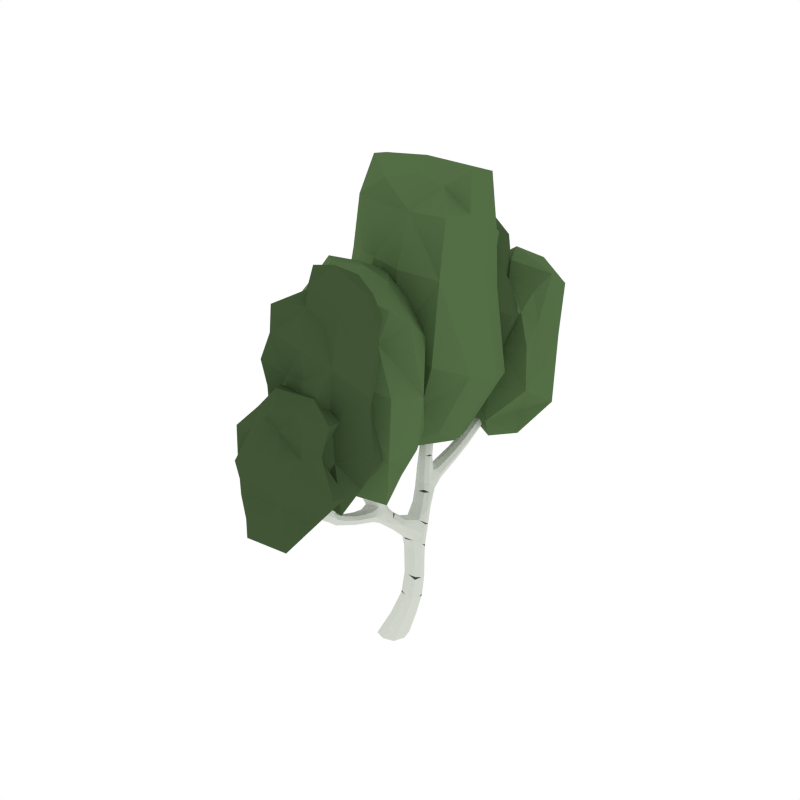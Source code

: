 # Source: BirchTree_4.blend  (saved by Blender 2.81.16; exported with 4.5.12 LTS)
import bpy
from mathutils import Matrix  # noqa: F401  (used for matrix-valued properties, if any)

bpy.ops.wm.read_factory_settings(use_empty=True)
scene = bpy.context.scene
scene.name = 'Scene'

# ---- collections
col_collection_1 = bpy.data.collections.new('Collection 1'); scene.collection.children.link(col_collection_1)

# ---- materials (node trees are filled in below, after node groups)
mat_white = bpy.data.materials.new('White')
mat_white.alpha_threshold = 0.0
mat_white.diffuse_color = (0.6554, 0.686, 0.6257, 1.0)
mat_white.roughness = 0.5
mat_black = bpy.data.materials.new('Black')
mat_black.alpha_threshold = 0.0
mat_black.diffuse_color = (0.05497, 0.05497, 0.05497, 1.0)
mat_black.roughness = 0.5
mat_green = bpy.data.materials.new('Green')
mat_green.alpha_threshold = 0.0
mat_green.diffuse_color = (0.08744, 0.1523, 0.05986, 1.0)
mat_green.roughness = 0.5
mat_darkgreen = bpy.data.materials.new('DarkGreen')
mat_darkgreen.alpha_threshold = 0.0
mat_darkgreen.diffuse_color = (0.05316, 0.09084, 0.03697, 1.0)
mat_darkgreen.roughness = 0.5

# ---- material node trees

# ---- world
world_world = bpy.data.worlds.new('World'); scene.world = world_world
world_world.color = (1.0, 1.0, 1.0)
world_world.use_sun_shadow = False
world_world.sun_shadow_jitter_overblur = 0.0
world_world.cycles.sampling_method = 'NONE'
world_world.cycles.sample_map_resolution = 256

# ---- meshes
me_plane = bpy.data.meshes.new('Plane')
me_plane.from_pydata([(-0.004739, -0.0496, 0.09393)], [], [])
_uv = me_plane.uv_layers.new(name='UVMap')
_uv.uv.foreach_set('vector', [])
me_plane.use_remesh_fix_poles = True
me_plane.use_remesh_preserve_attributes = False
me_plane.use_mirror_vertex_groups = False
me_plane.update()
me_cube_070 = bpy.data.meshes.new('Cube.070')
me_cube_070.from_pydata([(-0.02654, 0.02068, 0.1795), (0.0681, 0.1084, 0.1715), (0.1511, 0.02068, 0.1795), (0.05646, -0.06703, 0.1874), (0.002781, -0.03261, -0.006081), (0.09515, 0.1868, 0.6599), (0.05191, 0.2655, 0.7539), (-0.04155, 0.1868, 0.6599), (0.01506, 0.1221, 0.7028), (0.03854, 0.2515, 0.617), (-0.1015, 0.3636, 0.9155), (-0.08487, 0.2656, 0.7539), (-0.1499, -0.1417, 1.331), (-0.00465, 0.3231, 0.7073), (-0.1787, -0.2064, 1.316), (-0.2402, -0.1936, 1.331), (-0.007761, 0.04779, 0.881), (-0.1093, 0.04131, 0.881), (-0.1194, 0.1281, 0.9209), (-0.01724, 0.134, 0.9209), (-0.1104, 0.07269, 0.9938), (-0.03893, 0.02015, 0.9818), (-0.09743, -0.06901, 0.9642), (-0.1725, 0.004229, 0.9818), (-0.1737, 0.6313, 1.424), (-0.08844, 0.4789, 0.8623), (-0.02705, 0.4171, 0.8889), (-0.1628, 0.4254, 0.8889), (-0.278, 0.5868, 1.625), (-0.2682, 0.6799, 1.424), (-0.237, 0.6153, 1.437), (-0.2049, 0.6958, 1.412), (-0.02648, 0.7597, 1.983), (-0.2128, 0.7345, 1.517), (-0.1829, 0.6717, 1.539), (-0.2717, 0.7257, 1.539), (0.03611, 0.734, 2.653), (-0.0414, 0.7121, 1.995), (-0.08294, 0.8086, 1.995), (-0.09786, 0.761, 2.007), (-0.3239, 0.5327, 2.266), (-0.2296, 0.5898, 1.67), (-0.3042, 0.6341, 1.67), (-0.2558, 0.6371, 1.715), (-0.3027, 0.5134, 2.337), (-0.2872, 0.5426, 2.269), (-0.2789, 0.5061, 2.266), (-0.3155, 0.4961, 2.264), (-0.1895, 0.7253, 1.741), (-0.2002, 0.7799, 1.716), (-0.1355, 0.7023, 1.716), (-0.1462, 0.7569, 1.692), (0.03471, 0.766, 2.686), (0.02733, 0.7972, 2.653), (0.004866, 0.7633, 2.65), (0.05857, 0.768, 2.657), (-0.2026, 0.8865, 1.128), (-0.1689, 0.478, 1.04), (-0.2272, 0.5443, 1.034), (-0.09809, 0.5215, 1.034), (-0.1294, 1.208, 1.27), (-0.1538, 0.8584, 1.172), (-0.09192, 0.8542, 1.128), (-0.1406, 0.8823, 1.084), (-0.1044, 1.278, 1.622), (-0.1352, 1.153, 1.339), (-0.1836, 1.201, 1.304), (-0.08101, 1.161, 1.304), (-0.007117, 1.617, 1.799), (-0.1604, 1.428, 1.467), (-0.05857, 1.385, 1.467), (-0.1099, 1.434, 1.433), (-0.0336, 1.641, 1.853), (-0.02953, 1.652, 1.791), (-0.04683, 1.605, 1.808), (-0.06925, 1.641, 1.799), (-0.05324, 1.306, 2.059), (-0.05239, 1.293, 1.639), (-0.1343, 1.337, 1.639), (-0.08228, 1.352, 1.655), (-0.05659, 1.279, 2.11), (-0.03093, 1.255, 2.059), (-0.06643, 1.244, 2.058), (-0.08873, 1.294, 2.059), (-0.1198, 1.531, 1.567), (-0.07677, 1.492, 1.598), (-0.07301, 1.535, 1.536), (-0.02999, 1.495, 1.567), (-0.1088, -0.06432, 1.178), (-0.2206, -0.1015, 1.171), (-0.3122, 0.5192, 1.968), (-0.2688, 0.5272, 1.987), (-0.28, 0.5672, 2.006), (-0.3233, 0.5592, 1.987), (0.04096, 0.7632, 2.381), (-0.02637, 0.7616, 2.385), (-0.006042, 0.8021, 2.383), (0.02063, 0.7227, 2.383), (-0.101, 1.282, 1.891), (-0.07776, 1.227, 1.891), (-0.03975, 1.24, 1.891), (-0.06296, 1.296, 1.892), (-0.08361, 1.617, 1.693), (-0.05473, 1.581, 1.71), (-0.03997, 1.625, 1.676), (-0.01109, 1.589, 1.693), (-0.008851, -0.1419, -0.006081), (0.1121, -0.03261, -0.006081), (0.01441, 0.07668, -0.006081), (-0.1065, -0.03261, -0.006081), (0.08698, 0.1867, 0.4612), (0.07716, 0.0556, 0.5155), (0.01372, 0.1211, 0.4883), (0.1504, 0.1211, 0.4883), (-0.1768, -0.03977, 1.185), (-0.1526, -0.126, 1.158), (-0.1837, -0.1757, 1.069), (-0.1338, -0.1634, 1.11), (-0.1421, 0.6706, 1.004), (-0.09213, 0.6582, 1.057), (-0.1653, 0.6725, 1.11), (-0.2152, 0.6848, 1.057), (-0.1841, 0.6351, 1.216), (-0.2084, 0.5488, 1.232), (-0.2521, 0.6105, 1.224), (-0.1403, 0.5734, 1.224), (-0.06061, -0.1492, 1.069), (-0.1105, -0.1615, 1.016), (0.02043, -0.8975, 1.71), (-0.008445, -0.9366, 1.701), (-0.07919, -0.03261, -0.006081), (-0.008695, -0.04511, 0.1854), (0.02351, 0.07244, 0.3495), (-0.07046, 0.04936, -0.006081), (0.0115, 0.04936, -0.006081), (0.09966, 0.1438, 0.3327), (0.09347, 0.04936, -0.006081), (0.08475, -0.03261, -0.006081), (0.1704, 0.07244, 0.3495), (0.07602, -0.1146, -0.006081), (-0.005943, -0.1146, -0.006081), (0.0943, 0.001055, 0.3662), (-0.06015, 0.2157, 0.7076), (0.02093, 0.2785, 0.6615), (0.07656, 0.2157, 0.7076), (-0.006696, 0.1249, 0.7598), (0.08687, 0.2353, 0.6278), (0.1296, 0.07199, 0.5087), (-0.03327, 0.1383, 0.6921), (0.03449, 0.1703, 0.468), (-0.1182, 0.3357, 0.8104), (-0.04038, 0.3887, 0.7693), (0.01833, 0.3336, 0.8104), (-0.07247, 0.2841, 0.8765), (0.04366, 0.3087, 0.7189), (0.03435, 0.2101, 0.8043), (-0.1002, 0.2102, 0.8043), (-0.05888, 0.3087, 0.7189), (-0.0232, -0.886, 1.725), (-0.05208, -0.9251, 1.716), (-0.03266, -0.5425, 1.85), (-0.01892, -0.5073, 1.83), (-0.04142, -0.4972, 1.82), (-0.05516, -0.5332, 1.842), (-0.2918, -0.05115, 1.813), (-0.2484, -0.05959, 1.823), (-0.2373, -0.01913, 1.813), (-0.2806, -0.01078, 1.802), (0.001529, -0.8337, 1.567), (-0.04149, -0.8788, 1.545), (-0.04525, -0.8239, 1.596), (-0.08827, -0.869, 1.575), (-0.04791, -0.5132, 1.922), (-0.03471, -0.4791, 1.895), (-0.0137, -0.4877, 1.904), (-0.02889, -0.4958, 1.942), (-0.05075, -0.6749, 1.621), (-0.1028, -0.6638, 1.601), (-0.204, 0.5048, 0.9698), (-0.129, 0.5781, 0.9521), (-0.07045, 0.4889, 0.9698), (-0.1419, 0.4364, 0.9817), (-0.04876, 0.3751, 0.9088), (-0.1509, 0.3809, 0.9088), (-0.1408, 0.4677, 0.8689), (-0.03928, 0.4613, 0.8689), (-0.2717, 0.7027, 1.486), (-0.2103, 0.7154, 1.47), (-0.1815, 0.6508, 1.486), (-0.252, 0.619, 1.517), (-0.173, 0.6671, 1.415), (-0.1187, 0.4835, 1.038), (-0.268, 0.6432, 1.434), (-0.2209, 0.6072, 1.036), (-0.2529, 0.7508, 1.608), (-0.1967, 0.7495, 1.581), (-0.1702, 0.6901, 1.608), (-0.2299, 0.685, 1.673), (-0.2021, 0.6336, 1.583), (-0.2868, 0.6845, 1.583), (-0.25, 0.7461, 1.522), (-0.1829, 0.705, 1.522), (-0.03991, 0.8058, 2.167), (0.01637, 0.7602, 2.161), (-0.001675, 0.7151, 2.167), (-0.05795, 0.7607, 2.174), (-0.05114, 0.7955, 1.986), (-0.1273, 0.724, 1.698), (-0.1599, 0.7, 1.735), (-0.1044, 0.7976, 2.004), (-0.3024, 0.5448, 1.772), (-0.2712, 0.5938, 1.835), (-0.2553, 0.5507, 1.804), (-0.3183, 0.5879, 1.804), (-0.2476, 0.5767, 1.636), (-0.3029, 0.6094, 1.636), (-0.2303, 0.6139, 1.704), (-0.2868, 0.6478, 1.704), (-0.3127, 0.4975, 2.32), (-0.292, 0.5322, 2.319), (-0.2861, 0.5053, 2.319), (-0.3186, 0.5245, 2.319), (-0.3288, 0.5119, 2.265), (-0.3046, 0.5733, 2.002), (-0.2634, 0.5491, 2.002), (-0.2879, 0.5133, 1.973), (-0.176, 0.7819, 1.698), (-0.01967, 0.7242, 1.986), (-0.07352, 0.724, 2.004), (-0.2083, 0.7584, 1.735), (-0.1428, 0.7525, 1.868), (-0.1361, 0.8026, 1.85), (-0.08916, 0.7093, 1.85), (-0.08241, 0.7594, 1.832), (0.03121, 0.7891, 2.678), (0.05368, 0.7678, 2.681), (0.03671, 0.7427, 2.678), (0.01424, 0.7641, 2.675), (0.05514, 0.7437, 2.656), (-0.007987, 0.7317, 2.384), (0.00827, 0.7876, 2.651), (0.02251, 0.7924, 2.382), (-0.09367, 0.5828, 1.036), (-0.1635, 0.546, 1.23), (-0.2159, 0.5, 1.038), (-0.2292, 0.6386, 1.218), (-0.1724, 0.624, 1.123), (-0.1888, 0.5087, 1.115), (-0.2405, 0.5706, 1.109), (-0.1185, 0.5409, 1.109), (-0.1374, 1.025, 1.153), (-0.1941, 1.023, 1.192), (-0.08913, 0.9876, 1.192), (-0.1459, 0.986, 1.232), (-0.1927, 0.8747, 1.161), (-0.1924, 0.6793, 1.017), (-0.1117, 0.848, 1.161), (-0.09983, 0.8683, 1.095), (-0.1193, 1.367, 1.381), (-0.172, 1.356, 1.413), (-0.07001, 1.314, 1.413), (-0.1215, 1.278, 1.475), (-0.1691, 1.215, 1.278), (-0.09105, 1.187, 1.278), (-0.09662, 1.145, 1.33), (-0.1724, 1.176, 1.33), (-0.09615, 1.471, 1.47), (-0.1444, 1.468, 1.506), (-0.04559, 1.428, 1.506), (-0.08719, 1.419, 1.58), (-0.05721, 1.348, 1.527), (-0.1533, 1.391, 1.527), (-0.1484, 1.443, 1.441), (-0.07121, 1.412, 1.441), (-0.02794, 1.656, 1.835), (-0.05675, 1.647, 1.839), (-0.01274, 1.63, 1.839), (-0.04155, 1.62, 1.843), (-0.007979, 1.637, 1.793), (-0.04303, 1.484, 1.59), (-0.05541, 1.655, 1.793), (-0.1096, 1.511, 1.59), (-0.08835, 1.234, 1.766), (-0.07116, 1.307, 1.775), (-0.04596, 1.248, 1.77), (-0.1135, 1.292, 1.77), (-0.07115, 1.27, 1.626), (-0.1322, 1.304, 1.626), (-0.05412, 1.327, 1.651), (-0.116, 1.359, 1.651), (-0.06222, 1.255, 2.097), (-0.05258, 1.3, 2.098), (-0.03599, 1.263, 2.097), (-0.07881, 1.292, 2.097), (-0.07682, 1.312, 2.059), (-0.0415, 1.272, 1.892), (-0.05331, 1.219, 1.891), (-0.09851, 1.251, 1.891), (-0.03941, 1.516, 1.544), (-0.02608, 1.576, 1.706), (-0.1076, 1.543, 1.544), (-0.07969, 1.597, 1.706), (-0.09624, 1.59, 1.635), (-0.06221, 1.553, 1.658), (-0.05084, 1.596, 1.612), (-0.01681, 1.559, 1.635), (-0.02087, -0.6208, 1.592), (-0.02691, -0.5211, 1.928), (-0.03772, -0.9245, 1.825), (-0.01531, -0.8881, 1.826), (0.00199, -0.9373, 1.819), (-0.002076, -0.9134, 1.877), (-0.07836, -0.8042, 1.422), (-0.02704, -0.7482, 1.445), (-0.3284, 0.5372, 1.973), (-0.3077, 0.5468, 2.268), (-0.2739, 0.5268, 2.268), (-0.2951, 0.492, 2.265), (-0.3142, 0.5048, 2.153), (-0.2751, 0.514, 2.161), (-0.2845, 0.5519, 2.17), (-0.3236, 0.5426, 2.161), (0.04258, 0.7336, 2.382), (0.01489, 0.7401, 2.651), (-0.02792, 0.7919, 2.384), (0.04858, 0.7911, 2.656), (0.05309, 0.7665, 2.571), (-0.004853, 0.7628, 2.567), (0.01694, 0.7987, 2.569), (0.0313, 0.7305, 2.569), (-0.08813, 1.302, 1.892), (-0.03296, 1.284, 2.059), (-0.04336, 1.236, 2.058), (-0.0862, 1.266, 2.058), (-0.09368, 1.289, 1.991), (-0.071, 1.237, 1.99), (-0.0345, 1.249, 1.991), (-0.05717, 1.302, 1.992), (-0.01423, 1.609, 1.68), (-0.06939, 1.63, 1.68), (-0.02179, 1.602, 1.806), (-0.06755, 1.62, 1.806), (-0.07643, 1.629, 1.746), (-0.05078, 1.593, 1.759), (-0.03475, 1.639, 1.733), (-0.009104, 1.603, 1.746), (-0.08791, -0.1146, -0.006081), (2.892e-05, 0.08646, 0.1735), (0.1333, 0.08646, 0.1735), (0.1245, -0.04511, 0.1854), (0.007477, -0.1232, 0.0423), (0.1218, -0.01929, 0.04031), (0.02783, 0.08461, 0.03832), (-0.08651, -0.01929, 0.04031), (0.137, 0.1703, 0.468), (0.06925, 0.1383, 0.6921), (0.02712, 0.07199, 0.5087), (-0.01565, 0.2353, 0.6278), (0.05747, 0.2262, 0.5561), (0.03932, 0.09611, 0.6297), (-0.01995, 0.1612, 0.5929), (0.1167, 0.1612, 0.5929), (-0.1289, -0.7898, 1.454), (0.02441, -0.9009, 1.82), (-0.04949, -0.5573, 1.258), (-0.1521, -0.5856, 1.265), (-0.1037, -0.5452, 1.294), (-0.0729, -0.6097, 1.572), (-0.1091, -0.3732, 1.096), (-0.0604, -0.3451, 1.139), (-0.2073, 0.6837, 1.097), (-0.1847, 0.8902, 1.095), (-0.1175, 0.6608, 1.097), (-0.09757, 0.6623, 1.017), (-0.1414, 0.7681, 1.041), (-0.09203, 0.7485, 1.09), (-0.16, 0.7581, 1.138), (-0.2094, 0.7777, 1.09), (-0.1451, 0.61, 1.218), (-0.2471, 0.5732, 1.23), (-0.1981, 0.6075, 1.434), (-0.2448, 0.7044, 1.415), (-0.1963, 0.6707, 1.331), (-0.2252, 0.5878, 1.352), (-0.2616, 0.6512, 1.342), (-0.1599, 0.6073, 1.342), (-0.1223, -0.3493, 1.17), (-0.09784, -0.5901, 1.23), (-0.06656, -0.01239, 1.046), (-0.1957, -0.03526, 1.046), (-0.1374, 0.03107, 1.052), (-0.171, -0.3774, 1.139), (-0.02407, -0.2589, 1.898), (-0.07778, -0.2542, 1.891), (-0.0644, -0.09332, -0.006081), (0.03987, 0.0189, 0.362), (-0.05147, 0.02811, -0.006081), (0.04389, 0.126, 0.3369), (0.05703, -0.09332, -0.006081), (0.1501, 0.0189, 0.362), (0.06996, 0.02811, -0.006081), (0.1541, 0.126, 0.3369), (-0.06395, 0.1513, 0.7578), (-0.03352, 0.2628, 0.673), (0.06901, 0.2628, 0.673), (0.04977, 0.1512, 0.7578), (-0.1173, 0.2795, 0.8518), (-0.09393, 0.376, 0.7796), (0.008383, 0.3744, 0.7796), (-0.003466, 0.2784, 0.8518), (-0.05532, -0.2882, 1.895), (-0.04794, -0.257, 1.928), (-0.1147, -0.2488, 1.534), (-0.104, -0.1933, 1.562), (-0.1687, -0.2723, 1.556), (-0.158, -0.2164, 1.586), (-0.284, 0.003369, 1.922), (-0.2473, -0.006604, 1.925), (-0.2557, -0.04313, 1.927), (-0.2712, -0.01386, 1.995), (-0.2243, -0.1281, 1.56), (-0.2727, -0.1251, 1.515), (-0.1911, 0.4572, 0.9787), (-0.1923, 0.5779, 0.9696), (-0.08119, 0.5629, 0.9696), (-0.09047, 0.4458, 0.9787), (-0.2825, 0.6567, 1.519), (-0.2487, 0.7256, 1.474), (-0.18, 0.6859, 1.474), (-0.2102, 0.6149, 1.519), (-0.2661, 0.7105, 1.641), (-0.2315, 0.7652, 1.588), (-0.1694, 0.7193, 1.588), (-0.1961, 0.6632, 1.641), (-0.06291, 0.7952, 2.173), (-0.007349, 0.7938, 2.162), (0.0215, 0.7268, 2.162), (-0.03441, 0.7261, 2.173), (-0.2751, 0.5371, 1.78), (-0.3219, 0.5647, 1.78), (-0.2512, 0.5736, 1.827), (-0.299, 0.6018, 1.827), (-0.2976, 0.4959, 2.305), (-0.3221, 0.5104, 2.305), (-0.2821, 0.5217, 2.306), (-0.3066, 0.5361, 2.306), (-0.1077, 0.7931, 1.836), (-0.07219, 0.7239, 1.836), (-0.1179, 0.7179, 1.864), (-0.1527, 0.7887, 1.864), (0.01644, 0.7819, 2.67), (0.04592, 0.7845, 2.674), (0.0503, 0.7499, 2.674), (0.02085, 0.7472, 2.67), (-0.1198, 0.5921, 1.101), (-0.1407, 0.5096, 1.113), (-0.2323, 0.5313, 1.113), (-0.2221, 0.6177, 1.101), (-0.1786, 1.033, 1.163), (-0.09828, 1.008, 1.163), (-0.1834, 1.005, 1.222), (-0.1062, 0.9764, 1.222), (-0.1584, 1.374, 1.389), (-0.08105, 1.343, 1.389), (-0.1608, 1.33, 1.472), (-0.07862, 1.293, 1.472), (-0.1333, 1.48, 1.479), (-0.05839, 1.45, 1.479), (-0.1327, 1.433, 1.554), (-0.05185, 1.397, 1.554), (-0.04756, 1.655, 1.825), (-0.01382, 1.642, 1.825), (-0.05708, 1.629, 1.833), (-0.02409, 1.616, 1.833), (-0.1112, 1.26, 1.767), (-0.06121, 1.226, 1.767), (-0.099, 1.313, 1.774), (-0.04761, 1.282, 1.774), (-0.07746, 1.271, 2.087), (-0.04582, 1.249, 2.087), (-0.07048, 1.304, 2.088), (-0.03837, 1.283, 2.088), (-0.02209, 1.579, 1.618), (-0.03139, 1.547, 1.652), (-0.08243, 1.602, 1.618), (-0.0902, 1.57, 1.652), (-0.1981, -0.0807, 1.515), (-0.2923, -0.03316, 1.925), (-0.3286, 0.5214, 2.155), (-0.3065, 0.5568, 2.168), (-0.2699, 0.5352, 2.168), (-0.2924, 0.5, 2.155), (0.05123, 0.7406, 2.571), (0.007771, 0.7375, 2.568), (-0.002991, 0.789, 2.568), (0.04047, 0.7915, 2.571), (-0.08139, 1.308, 1.991), (-0.03641, 1.279, 1.991), (-0.04738, 1.229, 1.991), (-0.09117, 1.26, 1.991), (-0.01111, 1.623, 1.736), (-0.0624, 1.643, 1.736), (-0.02393, 1.589, 1.756), (-0.07362, 1.609, 1.756), (-0.06811, -0.09721, 0.0418), (-0.05284, 0.05863, 0.03882), (0.1034, 0.05863, 0.03882), (0.08815, -0.09721, 0.0418), (0.1065, 0.2099, 0.5653), (0.09285, 0.1124, 0.6205), (-0.00967, 0.1124, 0.6205), (0.003937, 0.2099, 0.5653), (-0.04653, -0.225, 1.895), (-0.2401, -0.2166, 1.385), (-0.1514, -0.1626, 1.385), (-0.2006, 0.7717, 1.126), (-0.1888, 0.7764, 1.053), (-0.1148, 0.747, 1.126), (-0.09861, 0.7572, 1.053), (-0.1615, 0.6436, 1.334), (-0.2594, 0.6143, 1.35), (-0.1838, 0.5821, 1.35), (-0.2384, 0.6772, 1.334), (-0.1813, -0.2255, 1.362), (-0.1734, -0.1868, 1.257), (-0.2055, -0.1063, 1.282), (0.1327, 0.06414, 0.4871), (0.07354, 0.2559, 0.6616), (0.03881, 0.02328, 0.3742), (-0.00464, 0.08401, 0.1616), (0.1514, 0.1208, 0.3156), (-0.01531, 0.1166, 0.7784), (0.0233, 0.3235, 0.8021), (-0.2367, -0.1708, 1.27), (-0.2465, -0.0777, 1.471), (-0.1574, 0.4144, 0.8793), (4.867e-05, 0.215, 0.5777), (-0.1313, 0.0837, 0.901), (0.004474, 0.09191, 0.901), (-0.05691, 0.03014, 0.8744), (-0.1422, -0.1222, 1.27), (-0.06993, 0.1455, 0.9276), (-0.09872, 0.4568, 0.9961), (-0.2213, 0.611, 1.06), (-0.1424, 0.577, 1.236), (-0.2037, 0.6923, 1.4), (-0.07898, 1.358, 1.4), (-0.1355, 1.307, 1.608), (-0.03263, 1.484, 1.557), (-0.1404, 0.7006, 1.701), (-0.2522, 0.5554, 1.787), (-0.04607, 0.7118, 1.981), (-0.287, 0.515, 1.959), (-0.3022, 0.6401, 1.66), (-0.2204, -0.11, 1.363), (-0.1415, -0.1581, 1.261), (-0.08719, 0.02561, 1.05), (-0.2365, -0.1342, 1.279), (-0.1894, -0.09814, 1.048), (-0.2214, -0.2417, 1.454), (-0.1652, -0.2405, 1.427), (-0.1387, -0.1811, 1.454), (-0.1984, -0.1759, 1.519), (-0.1706, -0.1246, 1.429), (-0.2552, -0.1755, 1.429), (-0.2185, -0.2371, 1.368), (-0.1514, -0.1959, 1.368), (-0.09576, -0.2151, 1.543), (-0.1284, -0.191, 1.58), (-0.2709, -0.0357, 1.617), (-0.2397, -0.08477, 1.681), (-0.2238, -0.04166, 1.649), (-0.2868, -0.07881, 1.649), (-0.2161, -0.06766, 1.482), (-0.2714, -0.1003, 1.482), (-0.1988, -0.1048, 1.549), (-0.2553, -0.1387, 1.549), (-0.2812, 0.001978, 1.978), (-0.2605, -0.03271, 1.977), (-0.2546, -0.005757, 1.977), (-0.2871, -0.02498, 1.977), (-0.2973, -0.01238, 1.923), (-0.273, -0.06556, 1.821), (-0.2319, -0.04138, 1.821), (-0.2564, -0.004943, 1.805), (-0.1445, -0.2748, 1.536), (-0.1768, -0.25, 1.578), (-0.1074, -0.2452, 1.692), (-0.1015, -0.2892, 1.659), (-0.06065, -0.2076, 1.687), (-0.05478, -0.2519, 1.657), (-0.05143, -0.2801, 1.92), (-0.02896, -0.2587, 1.923), (-0.04593, -0.2337, 1.92), (-0.06841, -0.255, 1.917), (-0.0275, -0.2347, 1.898), (-0.07437, -0.2786, 1.892), (-0.06214, -0.07372, 1.048), (-0.132, -0.03694, 1.185), (-0.1844, 0.009089, 1.05), (-0.1977, -0.1295, 1.159), (-0.1409, -0.1149, 1.121), (-0.1573, 0.0003377, 1.126), (-0.209, -0.06156, 1.117), (-0.087, -0.03184, 1.12), (-0.1059, -0.516, 1.165), (-0.1626, -0.5143, 1.204), (-0.05761, -0.4785, 1.204), (-0.1144, -0.478, 1.243), (-0.1612, -0.3656, 1.164), (-0.1608, -0.1702, 1.03), (-0.08015, -0.339, 1.164), (-0.0683, -0.3593, 1.107), (-0.08776, -0.7494, 1.356), (-0.1404, -0.7321, 1.385), (-0.03848, -0.6909, 1.376), (-0.09001, -0.6425, 1.429), (-0.1376, -0.6026, 1.236), (-0.05952, -0.5739, 1.236), (-0.06509, -0.5446, 1.282), (-0.1409, -0.5593, 1.289), (-0.06462, -0.8314, 1.466), (-0.1129, -0.821, 1.501), (-0.01407, -0.7813, 1.492), (-0.05567, -0.7561, 1.563), (-0.02569, -0.6984, 1.495), (-0.1217, -0.7411, 1.505), (-0.1168, -0.8106, 1.432), (-0.03969, -0.7801, 1.425), (0.003582, -0.9315, 1.864), (-0.02522, -0.9216, 1.865), (0.01878, -0.9049, 1.862), (-0.01003, -0.895, 1.864), (0.02354, -0.9221, 1.818), (-0.0115, -0.8175, 1.587), (-0.02389, -0.9401, 1.822), (-0.07805, -0.844, 1.593), (-0.05434, -0.5429, 1.699), (-0.04212, -0.5937, 1.723), (-0.02421, -0.5533, 1.708), (-0.07224, -0.584, 1.717), (-0.03962, -0.6013, 1.575), (-0.1006, -0.6344, 1.582), (-0.0226, -0.6511, 1.611), (-0.08445, -0.6825, 1.618), (-0.03222, -0.4813, 1.922), (-0.02652, -0.5122, 1.947), (-0.0167, -0.4875, 1.929), (-0.04204, -0.5064, 1.941), (-0.04086, -0.5252, 1.931), (-0.01995, -0.5278, 1.843), (-0.02695, -0.493, 1.819), (-0.0537, -0.5133, 1.829), (-0.007887, -0.8588, 1.549), (0.005446, -0.8821, 1.72), (-0.07603, -0.8851, 1.555), (-0.04817, -0.9025, 1.724), (-0.06472, -0.9112, 1.654), (-0.03069, -0.8699, 1.668), (-0.01932, -0.922, 1.633), (0.01471, -0.8807, 1.647), (-0.2969, -0.02878, 1.805), (-0.2762, -0.04729, 1.926), (-0.2423, -0.02734, 1.926), (-0.2636, 0.007496, 1.923), (-0.06775, -0.2311, 1.892), (-0.03406, -0.282, 1.898), (-0.02955, -0.2574, 1.813), (-0.0875, -0.2537, 1.809), (-0.0657, -0.2897, 1.811), (-0.05135, -0.2215, 1.811), (-0.04756, -0.5463, 1.851), (-0.0149, -0.5068, 1.919), (-0.02106, -0.4746, 1.893), (-0.04641, -0.4944, 1.907), (-0.05084, -0.521, 1.889), (-0.03742, -0.4863, 1.864), (-0.01581, -0.4951, 1.872), (-0.02923, -0.5293, 1.895), (0.01729, -0.9198, 1.702), (-0.03787, -0.9407, 1.706), (0.009736, -0.8856, 1.823), (-0.03603, -0.903, 1.827), (-0.0449, -0.9248, 1.771), (-0.01926, -0.8871, 1.775), (-0.003228, -0.9369, 1.76), (0.02242, -0.8992, 1.765), (-0.1758, -0.1746, 1.101), (-0.1532, -0.3811, 1.107), (-0.08595, -0.1517, 1.104), (-0.06604, -0.1533, 1.03), (-0.1099, -0.259, 1.053), (-0.06051, -0.2394, 1.101), (-0.1285, -0.249, 1.13), (-0.1779, -0.2686, 1.099), (-0.1136, -0.101, 1.169), (-0.2156, -0.06416, 1.184), (-0.1665, -0.09847, 1.279), (-0.2133, -0.1953, 1.261), (-0.1595, 0.05189, 0.9908), (-0.1608, -0.06882, 0.9817), (-0.04967, -0.05384, 0.9817), (-0.05895, 0.06324, 0.9908), (-0.251, -0.1476, 1.364), (-0.2171, -0.2165, 1.32), (-0.1485, -0.1769, 1.32), (-0.1787, -0.1058, 1.364), (-0.2346, -0.2015, 1.486), (-0.2, -0.2562, 1.433), (-0.1379, -0.2103, 1.433), (-0.1646, -0.1541, 1.486), (-0.2436, -0.02807, 1.625), (-0.2904, -0.0556, 1.625), (-0.2197, -0.06454, 1.673), (-0.2675, -0.09274, 1.673), (-0.2661, 0.003552, 1.963), (-0.2905, -0.01088, 1.963), (-0.2506, -0.02218, 1.964), (-0.2751, -0.03664, 1.964), (-0.07682, -0.2816, 1.648), (-0.04588, -0.2206, 1.672), (-0.08563, -0.2152, 1.697), (-0.1159, -0.2766, 1.676), (-0.0662, -0.2728, 1.911), (-0.03672, -0.2755, 1.915), (-0.03234, -0.2408, 1.915), (-0.06179, -0.2381, 1.911), (-0.08829, -0.08302, 1.111), (-0.1091, -0.000577, 1.125), (-0.2008, -0.02227, 1.124), (-0.1906, -0.1087, 1.107), (-0.1471, -0.5235, 1.175), (-0.06676, -0.4987, 1.175), (-0.1519, -0.4968, 1.234), (-0.0747, -0.4678, 1.234), (-0.1268, -0.7548, 1.366), (-0.04952, -0.725, 1.359), (-0.1293, -0.694, 1.438), (-0.0471, -0.6577, 1.43), (-0.1018, -0.8385, 1.477), (-0.02686, -0.8092, 1.471), (-0.1012, -0.7758, 1.54), (-0.02033, -0.7414, 1.532), (-0.01603, -0.9331, 1.854), (0.0177, -0.9203, 1.851), (-0.02555, -0.9058, 1.855), (0.007437, -0.8933, 1.852), (-0.07057, -0.5615, 1.707), (-0.03505, -0.5373, 1.699), (-0.06191, -0.5984, 1.723), (-0.02538, -0.5766, 1.718), (-0.04124, -0.4933, 1.924), (-0.02251, -0.4789, 1.914), (-0.03711, -0.5161, 1.942), (-0.01811, -0.5024, 1.933), (0.009431, -0.9039, 1.634), (0.0001366, -0.8651, 1.661), (-0.05091, -0.927, 1.64), (-0.05867, -0.8878, 1.666), (-0.03141, -0.2315, 1.812), (-0.07487, -0.2284, 1.809), (-0.08563, -0.2799, 1.809), (-0.04218, -0.2824, 1.812), (-0.04357, -0.5334, 1.897), (-0.01694, -0.5147, 1.886), (-0.02344, -0.4817, 1.862), (-0.04936, -0.5019, 1.875), (0.02042, -0.921, 1.76), (-0.03088, -0.9404, 1.764), (0.007591, -0.8838, 1.771), (-0.0421, -0.9027, 1.776), (-0.1691, -0.2626, 1.123), (-0.1573, -0.2674, 1.065), (-0.08328, -0.238, 1.126), (-0.06708, -0.2482, 1.065), (-0.1259, 0.09462, 0.8914), (-0.0672, 0.05225, 1.008), (-0.1898, -0.1019, 1.072), (-0.1109, -0.06793, 1.181), (-0.1722, -0.1832, 1.246), (-0.04746, -0.7365, 1.373), (-0.104, -0.6413, 1.565), (-0.001108, -0.8249, 1.554), (-0.1089, -0.1915, 1.547), (-0.2207, -0.04635, 1.633), (-0.2555, -0.006326, 1.797), (-0.2706, -0.131, 1.505), (-0.3832, -0.302, 2.014), (-0.05469, -0.5126, 3.092), (-0.4354, -0.6827, 2.591), (-0.1619, -0.8592, 2.435), (0.272, -0.4775, 2.722), (-0.1486, -0.6428, 1.41), (-0.1076, -0.7243, 2.868), (0.1099, -0.7344, 1.843), (-0.04972, -0.2477, 2.144), (0.189, -0.8214, 2.567), (-0.5742, -0.6437, 1.848), (-0.2126, -0.9555, 1.758), (-0.01944, -0.2206, 2.774), (-0.3053, -0.4101, 2.756), (-0.0593, -0.2876, 1.564), (0.1509, -0.4463, 2.058), (0.06249, -0.7533, 1.592), (-0.195, -0.788, 1.492), (-0.1726, -1.266, 1.73), (0.1335, -1.252, 1.781), (0.08182, -1.178, 1.369), (0.0341, -0.7098, 2.064), (0.2494, -0.9221, 2.232), (-0.1027, -0.9118, 1.24), (-0.3954, -1.066, 1.578), (0.2977, -0.9545, 1.734), (-0.07305, -1.043, 2.444), (-0.2058, -0.8517, 2.299), (0.01301, -1.116, 2.205), (-0.2283, -0.7834, 1.921), (-0.1814, -1.167, 2.181), (-0.4211, -1.025, 2.05), (0.2262, -0.3366, 1.723), (0.09287, 0.2027, 1.701), (-0.682, 0.008959, 1.959), (-0.5346, -0.3561, 2.004), (-0.4381, -0.2016, 1.366), (0.07866, -0.2701, 2.515), (-0.1566, -0.5437, 2.679), (-0.1701, 0.03641, 1.198), (-0.3997, 0.3643, 1.811), (-0.2161, -0.472, 1.887), (-0.3189, -0.2612, 2.984), (-0.05334, -0.0105, 2.836), (-0.524, -0.4083, 2.701), (0.1211, 0.1759, 2.426), (-0.5158, -0.03615, 2.688), (-0.3374, 0.3177, 2.591), (-0.07447, 0.7743, 2.021), (-0.3647, 1.13, 3.067), (0.04479, 1.19, 2.601), (-0.1816, 1.422, 2.444), (-0.5727, 1.181, 2.719), (-0.2359, 1.247, 1.319), (-0.224, 1.409, 2.911), (-0.4857, 1.398, 1.852), (-0.4846, 0.7943, 2.153), (-0.5054, 1.462, 2.575), (0.04123, 1.141, 1.863), (-0.07887, 1.559, 1.762), (-0.4346, 0.94, 2.77), (-0.1563, 0.9603, 2.765), (-0.4096, 0.9404, 1.584), (-0.6421, 1.114, 2.066), (-0.5104, 1.156, 1.502), (0.005859, 1.08, 1.368), (0.07869, 1.81, 1.694), (-0.2471, 1.801, 1.77), (-0.2272, 1.724, 1.257), (-0.3217, 1.246, 2.16), (-0.5505, 1.539, 2.388), (-0.1142, 1.391, 1.08), (0.3469, 1.488, 1.489), (-0.5313, 1.58, 1.701), (-0.1103, 1.574, 2.64), (-0.04552, 1.389, 2.447), (-0.2248, 1.805, 2.375), (-0.001855, 1.198, 1.978), (0.1913, 1.822, 2.34), (0.2009, 1.451, 2.14), (0.2024, 1.027, 1.872), (-0.408, 1.145, 1.838), (-0.6782, 0.19, 2.263), (-0.1459, 0.1673, 2.328), (-0.2586, 0.2438, 1.391), (0.129, 0.951, 2.986), (0.217, 0.5176, 3.214), (-0.3773, 0.8023, 1.191), (-0.7684, 0.7391, 1.996), (0.321, 0.4229, 2.095), (-0.1467, 0.5068, 3.552), (-0.2461, 0.7911, 3.377), (-0.09569, 0.2541, 3.239), (-0.3516, 1.103, 2.829), (-0.5748, 0.3076, 3.255), (-0.7192, 0.766, 3.075), (0.2036, -0.6392, 2.667), (0.02611, -0.9012, 2.468), (0.21, -0.5311, 2.971), (0.04974, -0.7199, 2.776), (-0.3172, -0.4316, 3.008), (-0.15, -0.915, 2.717), (0.1107, -0.7619, 2.239), (0.1888, -0.3527, 1.73), (-0.09327, -0.4179, 1.385), (-0.384, -0.4814, 1.937), (0.1644, -0.3222, 2.745), (-0.3837, -0.8682, 2.484), (-0.02516, -0.3271, 2.982), (-0.5023, -0.5054, 2.717), (0.3182, -0.5949, 1.929), (-0.4273, -0.2755, 2.449), (-0.09358, -0.6938, 3.009), (-0.02722, -0.1694, 2.486), (0.2327, -0.4478, 2.418), (-0.02986, -0.1504, 1.808), (0.06302, -0.9878, 1.771), (-0.4379, -0.8437, 1.783), (-0.2251, -0.2552, 2.086), (-0.3244, -0.2648, 1.648), (-0.1885, -0.8854, 2.117), (-0.5436, -0.679, 2.264), (-0.1748, -0.7536, 1.497), (0.1785, -0.2275, 2.148), (-0.3793, -0.7584, 2.827), (-0.2147, -0.3129, 2.775), (-0.3406, -0.6182, 1.52), (0.1579, -0.7391, 1.465), (0.1075, -0.9924, 1.499), (0.2528, -1.118, 1.769), (0.07163, -0.6929, 1.837), (-0.06406, -0.7354, 1.519), (-0.2126, -0.7594, 1.317), (-0.2296, -0.755, 1.674), (-0.3814, -0.8773, 1.501), (-0.2617, -1.028, 1.384), (-0.2093, -1.294, 1.996), (-0.03983, -1.25, 1.769), (0.08615, -1.187, 1.542), (0.08514, -1.2, 2.033), (0.02883, -0.8118, 1.399), (0.2084, -0.9557, 2.019), (-0.1193, -1.318, 1.475), (-0.29, -1.005, 1.821), (0.1655, -1.075, 2.229), (-0.006384, -1.053, 1.303), (-0.2939, -1.191, 1.667), (0.2571, -0.7939, 1.674), (-0.0476, -0.6916, 2.252), (-0.1807, -0.8709, 2.142), (-0.1629, -1.107, 2.299), (0.03059, -1.173, 2.365), (0.1292, -0.9237, 2.389), (-0.2455, -0.9925, 2.205), (-0.1704, -0.9072, 2.389), (0.1862, -0.7575, 2.181), (-0.09488, -0.7636, 1.953), (-0.08961, -1.158, 2.19), (-0.442, -0.8436, 1.958), (-0.3299, -1.154, 2.148), (-0.2835, -0.4406, 1.45), (-0.3765, -0.4692, 1.96), (0.254, -0.3426, 2.201), (0.2345, -0.04962, 1.689), (-0.04579, 0.1148, 1.366), (0.07501, 0.1537, 2.101), (-0.1586, 0.284, 1.752), (-0.3583, 0.258, 1.389), (-0.7051, 0.01226, 2.415), (-0.7484, -0.2074, 2.009), (-0.6037, -0.3629, 1.586), (-0.5078, -0.3801, 2.418), (0.1149, -0.2306, 1.281), (-0.1985, -0.5144, 2.374), (-0.6765, -0.04014, 1.532), (-0.3419, 0.2995, 2.268), (-0.3462, -0.5541, 2.699), (-0.3234, -0.09453, 1.245), (-0.6197, 0.2312, 1.884), (-0.03087, -0.4346, 1.802), (0.1468, -0.2239, 2.749), (0.03012, 0.08277, 2.667), (-0.5397, -0.05138, 2.916), (-0.4049, -0.3227, 2.851), (-0.166, -0.4478, 2.862), (-0.2446, 0.2295, 2.794), (-0.156, -0.1172, 2.948), (-0.04389, -0.4116, 2.622), (0.2295, -0.07197, 2.433), (-0.5822, -0.1925, 2.692), (-0.09805, 0.3405, 2.484), (-0.4511, 0.08517, 2.665), (-0.5848, 1.317, 2.676), (-0.3422, 1.474, 2.475), (-0.5521, 1.203, 2.948), (-0.4414, 1.442, 2.804), (-0.1407, 0.9799, 3.017), (-0.1746, 1.487, 2.726), (-0.4592, 1.405, 2.249), (-0.6877, 1.023, 1.734), (-0.3445, 1.054, 1.417), (0.07462, 0.9112, 1.941), (-0.6199, 1.011, 2.752), (-0.02657, 1.339, 2.486), (-0.4332, 0.9818, 2.981), (-0.03353, 1.035, 2.715), (-0.5955, 1.266, 1.944), (-0.1141, 0.8571, 2.455), (-0.2824, 1.302, 3.025), (-0.449, 0.8823, 2.49), (-0.5809, 1.143, 2.426), (-0.4612, 0.8437, 1.825), (-0.3513, 1.569, 1.785), (0.06531, 1.335, 1.795), (-0.2753, 0.8056, 2.095), (-0.1787, 0.8209, 1.658), (-0.1092, 1.521, 2.126), (0.1649, 1.155, 2.274), (-0.1606, 1.389, 1.482), (-0.5622, 0.9922, 2.157), (0.0121, 1.281, 2.838), (-0.2689, 0.9502, 2.775), (-0.004051, 1.137, 1.503), (-0.5272, 1.411, 1.469), (-0.4683, 1.624, 1.362), (-0.5246, 1.809, 1.752), (-0.455, 1.137, 1.854), (-0.2756, 1.036, 1.404), (-0.04554, 1.203, 1.17), (0.007232, 1.11, 1.647), (0.1435, 1.3, 1.413), (0.1204, 1.48, 1.235), (0.09437, 1.782, 2.052), (-0.07654, 1.838, 1.751), (-0.2941, 1.9, 1.44), (-0.289, 1.929, 2.116), (-0.316, 1.308, 1.25), (-0.4455, 1.56, 2.085), (0.0347, 1.887, 1.362), (0.3076, 1.446, 1.831), (-0.3601, 1.656, 2.376), (-0.1929, 1.618, 1.107), (0.1404, 1.645, 1.61), (-0.4463, 1.411, 1.622), (-0.2594, 1.176, 2.417), (0.04468, 1.148, 2.308), (0.0845, 1.671, 2.526), (-0.1793, 1.735, 2.563), (-0.2892, 1.513, 2.519), (0.153, 1.433, 2.373), (-0.04642, 1.411, 2.59), (-0.4245, 1.377, 2.304), (-0.2045, 1.029, 2.038), (-0.01409, 1.887, 2.359), (0.2521, 1.228, 2.025), (0.2206, 1.62, 2.272), (0.02773, 0.4585, 1.531), (0.1889, 0.1585, 2.219), (0.1306, 0.9855, 2.532), (-0.03618, 1.295, 1.809), (-0.4461, 1.113, 1.342), (-0.3934, 1.212, 2.385), (-0.8061, 1.09, 1.895), (-0.709, 0.7276, 1.425), (-0.5637, 0.3049, 2.85), (-0.4472, 0.0023, 2.362), (-0.1985, 0.1619, 1.789), (-0.08991, 0.1261, 2.869), (-0.04902, 0.8971, 1.337), (0.2354, 0.4684, 2.788), (-0.5761, 0.2207, 1.704), (-0.8046, 0.7797, 2.63), (0.219, 0.2465, 3.256), (-0.3286, 0.5814, 1.236), (-0.7449, 0.464, 2.115), (0.3377, 0.7211, 1.973), (0.05536, 0.9498, 3.285), (-0.3304, 1.097, 3.202), (-0.4862, 0.3613, 3.538), (-0.1167, 0.3772, 3.459), (0.1965, 0.5434, 3.498), (-0.6061, 0.805, 3.355), (-0.1916, 0.6404, 3.49), (0.2136, 0.711, 3.143), (-0.03163, 1.224, 2.858), (-0.3493, 0.2862, 3.231), (-0.6648, 1.045, 2.925), (-0.6819, 0.5087, 3.217), (-0.1966, -0.2948, 2.933), (0.1306, -0.3652, 2.901), (0.131, -0.6687, 2.89), (0.01375, -0.9072, 2.67), (-0.3089, -0.8459, 2.681), (-0.2579, -0.5565, 2.893), (0.3202, -0.6299, 2.346), (0.1541, -0.535, 1.57), (-0.4387, -0.4748, 2.377), (-0.3178, -0.4889, 1.568), (0.04944, -1.003, 2.146), (-0.01742, -0.809, 1.567), (0.1085, -0.3432, 2.459), (0.1465, -0.216, 1.887), (-0.3588, -0.817, 2.155), (-0.3393, -0.7495, 1.569), (-0.2581, -0.1462, 2.483), (-0.2122, -0.2193, 1.833), (0.1278, -1.074, 1.591), (0.1479, -1.068, 2.033), (-0.05866, -0.7734, 1.415), (-0.09362, -0.558, 1.717), (-0.008415, -1.305, 1.587), (-0.04722, -1.304, 2.019), (-0.3405, -0.8949, 1.38), (-0.2991, -0.8841, 1.71), (0.08329, -0.9024, 1.441), (0.1014, -0.8713, 1.957), (-0.2314, -1.203, 1.404), (-0.3128, -1.178, 1.939), (0.04186, -0.801, 2.327), (-0.1191, -0.7689, 2.119), (-0.302, -0.8925, 2.115), (-0.2254, -1.06, 2.275), (-0.09574, -1.127, 2.276), (0.1369, -1.08, 2.329), (-0.4577, -0.5432, 1.633), (-0.3492, -0.4919, 2.404), (0.09255, -0.04221, 1.43), (0.2829, -0.04457, 2.11), (-0.7146, -0.2016, 1.692), (-0.6418, -0.2019, 2.42), (-0.1756, 0.2789, 1.475), (-0.09903, 0.3496, 2.162), (-0.1101, -0.3561, 1.339), (0.0004862, -0.4835, 2.31), (-0.605, 0.1691, 1.405), (-0.6002, 0.2237, 2.373), (0.03365, -0.3832, 2.85), (0.1822, -0.0585, 2.629), (-0.08616, 0.2497, 2.662), (-0.3978, 0.08828, 2.872), (-0.5299, -0.2051, 2.82), (-0.2791, -0.3891, 2.788), (-0.2924, 0.8857, 2.941), (-0.4722, 1.115, 2.88), (-0.5003, 1.315, 2.895), (-0.3375, 1.438, 2.667), (-0.03913, 1.38, 2.691), (-0.03177, 1.132, 2.951), (-0.5539, 1.273, 2.355), (-0.6268, 1.202, 1.565), (0.06905, 0.9424, 2.39), (-0.03938, 0.9074, 1.536), (-0.3304, 1.545, 2.155), (-0.3416, 1.507, 1.56), (-0.5446, 1.028, 2.467), (-0.5482, 0.9726, 1.905), (0.09457, 1.39, 2.166), (-0.0291, 1.283, 1.578), (-0.2743, 0.8688, 2.484), (-0.2959, 0.8588, 1.847), (-0.3585, 1.693, 1.513), (-0.4875, 1.778, 2.118), (-0.2238, 1.226, 1.272), (-0.2078, 1.122, 1.699), (-0.09591, 1.969, 1.504), (-0.05645, 1.824, 2.082), (0.17, 1.293, 1.232), (0.3006, 1.174, 1.69), (-0.4077, 1.448, 1.287), (-0.5806, 1.356, 2.013), (0.05623, 1.629, 1.301), (0.2544, 1.67, 1.979), (-0.2747, 1.418, 2.476), (-0.1461, 1.116, 2.261), (0.1241, 1.324, 2.236), (0.2385, 1.543, 2.511), (-0.02001, 1.826, 2.504), (-0.2939, 1.62, 2.496), (7.398e-05, 0.2892, 1.812), (0.2154, 0.1927, 2.841), (-0.1553, 1.058, 1.465), (-0.07296, 1.202, 2.396), (-0.4218, 0.09962, 1.933), (-0.3693, 0.2175, 2.868), (-0.6824, 0.9626, 1.524), (-0.7368, 1.11, 2.475), (0.01655, 0.6786, 1.376), (0.2273, 0.7023, 2.694), (-0.6459, 0.488, 1.504), (-0.78, 0.4605, 2.783), (0.1884, 0.7884, 3.444), (-0.1002, 1.014, 3.104), (-0.5708, 1.012, 3.179), (-0.5669, 0.5849, 3.486), (-0.3186, 0.2732, 3.423), (0.06616, 0.4188, 3.4)], [], [(0, 353, 504, 131), (0, 131, 395, 132), (0, 132, 397, 347), (0, 529, 505, 353), (1, 352, 505, 529), (1, 347, 397, 135), (1, 135, 530, 348), (1, 348, 506, 352), (2, 351, 506, 348), (2, 348, 530, 138), (2, 138, 399, 349), (2, 349, 507, 351), (3, 350, 507, 349), (3, 349, 399, 141), (3, 141, 395, 131), (3, 131, 504, 350), (4, 130, 396, 134), (4, 134, 400, 137), (4, 137, 398, 140), (4, 140, 394, 130), (5, 355, 509, 361), (5, 361, 508, 146), (5, 146, 527, 144), (5, 144, 405, 355), (6, 155, 405, 144), (6, 144, 404, 154), (6, 154, 408, 532), (6, 532, 409, 155), (7, 357, 536, 360), (7, 360, 510, 148), (7, 148, 402, 142), (7, 142, 403, 357), (8, 148, 510, 359), (8, 359, 509, 355), (8, 355, 405, 145), (8, 145, 402, 148), (9, 146, 508, 358), (9, 358, 536, 357), (9, 357, 403, 143), (9, 143, 527, 146), (10, 183, 406, 153), (10, 153, 409, 182), (10, 182, 425, 181), (10, 181, 422, 183), (11, 157, 403, 142), (11, 142, 402, 156), (11, 156, 406, 150), (11, 150, 407, 157), (412, 585, 708, 560), (412, 560, 709, 567), (413, 568, 721, 589), (413, 589, 720, 567), (13, 154, 404, 143), (13, 143, 403, 157), (13, 157, 407, 151), (13, 151, 408, 154), (413, 567, 783), (413, 783, 568), (414, 585, 719, 588), (414, 588, 722, 586), (414, 586, 707, 559), (414, 559, 708, 585), (415, 586, 722, 587), (415, 587, 721, 568), (415, 568, 710, 562), (415, 562, 707, 586), (416, 581, 716, 577), (416, 577, 715, 664), (167, 661, 581, 416), (166, 417, 663, 583), (417, 664, 715, 579), (417, 579, 717, 663), (166, 584, 664, 417), (165, 418, 662, 582), (418, 663, 717, 578), (418, 578, 718, 662), (165, 583, 663, 418), (164, 487, 581, 661), (419, 580, 718, 578), (419, 578, 717, 579), (419, 579, 715, 577), (419, 577, 716, 580), (420, 575, 713, 570), (420, 570, 714, 576), (420, 576, 707, 562), (420, 562, 710, 575), (421, 576, 714, 572), (421, 572, 712, 574), (421, 574, 786), (421, 786, 576), (486, 573, 711, 784), (486, 784, 713, 575), (486, 575, 710, 563), (486, 563, 706, 573), (487, 662, 718, 580), (487, 580, 716, 581), (164, 582, 662, 487), (722, 761, 668, 587), (667, 762, 719, 590), (762, 669, 588, 719), (24, 380, 521, 385), (24, 385, 519, 190), (24, 190, 428, 188), (24, 188, 429, 380), (25, 185, 408, 151), (25, 151, 407, 184), (25, 184, 423, 179), (25, 179, 424, 185), (26, 182, 409, 152), (26, 152, 408, 185), (26, 185, 424, 180), (26, 180, 425, 182), (27, 184, 535), (27, 535, 183), (27, 183, 422, 178), (27, 178, 423, 184), (28, 215, 426, 189), (28, 189, 429, 214), (28, 214, 438, 210), (28, 210, 439, 215), (29, 381, 522, 384), (29, 384, 520, 192), (29, 192, 426, 186), (29, 186, 427, 381), (30, 192, 520, 383), (30, 383, 521, 380), (30, 380, 429, 189), (30, 189, 426, 192), (31, 190, 545), (31, 545, 381), (31, 381, 427, 187), (31, 187, 428, 190), (32, 227, 447, 233), (32, 233, 446, 206), (32, 206, 435, 203), (32, 203, 436, 227), (33, 201, 428, 187), (33, 187, 427, 200), (33, 200, 431, 195), (33, 195, 432, 201), (34, 198, 429, 188), (34, 188, 428, 201), (34, 201, 432, 196), (34, 196, 433, 198), (35, 200, 427, 186), (35, 186, 426, 199), (35, 199, 430, 194), (35, 194, 431, 200), (36, 323, 493, 329), (36, 329, 492, 238), (36, 238, 452, 236), (36, 236, 453, 323), (37, 228, 551), (37, 551, 227), (37, 227, 436, 204), (37, 204, 437, 228), (38, 206, 446, 231), (38, 231, 449, 209), (38, 209, 434, 202), (38, 202, 435, 206), (39, 209, 449, 230), (39, 230, 448, 228), (39, 228, 437, 205), (39, 205, 434, 209), (40, 315, 489, 321), (40, 321, 488, 222), (40, 222, 443, 221), (40, 221, 445, 315), (41, 214, 429, 198), (41, 198, 433, 216), (41, 216, 440, 550), (41, 550, 438, 214), (42, 217, 553), (42, 553, 215), (42, 215, 439, 213), (42, 213, 441, 217), (43, 216, 433, 197), (43, 197, 430, 217), (43, 217, 441, 211), (43, 211, 440, 216), (44, 221, 443, 218), (44, 218, 442, 220), (44, 220, 444, 219), (44, 219, 445, 221), (45, 316, 490, 320), (45, 320, 489, 315), (45, 315, 445, 219), (45, 219, 444, 316), (46, 317, 491, 319), (46, 319, 490, 316), (46, 316, 444, 220), (46, 220, 442, 317), (47, 222, 488, 318), (47, 318, 491, 317), (47, 317, 442, 218), (47, 218, 443, 222), (48, 229, 430, 197), (48, 197, 433, 208), (48, 208, 448, 230), (48, 230, 449, 229), (49, 226, 431, 194), (49, 194, 430, 229), (49, 229, 449, 231), (49, 231, 446, 226), (50, 208, 549), (50, 549, 207), (50, 207, 447, 232), (50, 232, 448, 208), (51, 207, 432, 195), (51, 195, 431, 226), (51, 226, 446, 233), (51, 233, 447, 207), (52, 236, 452, 235), (52, 235, 451, 234), (52, 234, 450, 237), (52, 237, 453, 236), (53, 325, 495, 328), (53, 328, 494, 240), (53, 240, 450, 234), (53, 234, 451, 325), (54, 240, 494, 327), (54, 327, 493, 323), (54, 323, 453, 237), (54, 237, 450, 240), (55, 238, 492, 326), (55, 326, 495, 325), (55, 325, 451, 235), (55, 235, 452, 238), (56, 371, 516, 377), (56, 377, 515, 254), (56, 254, 460, 251), (56, 251, 458, 371), (57, 244, 422, 181), (57, 181, 542, 191), (57, 191, 455, 247), (57, 247, 456, 244), (58, 193, 423, 178), (58, 178, 422, 244), (58, 244, 456, 248), (58, 543, 193), (59, 191, 542, 180), (59, 180, 424, 242), (59, 242, 454, 249), (59, 249, 455, 191), (60, 263, 459, 250), (60, 250, 458, 262), (60, 262, 462, 258), (60, 258, 463, 263), (61, 254, 515, 376), (61, 376, 517, 256), (61, 256, 461, 253), (61, 253, 460, 254), (62, 256, 517, 375), (62, 375, 518, 257), (62, 257, 459, 252), (62, 252, 461, 256), (63, 257, 518, 374), (63, 374, 516, 371), (63, 371, 458, 250), (63, 250, 459, 257), (64, 287, 547), (64, 261, 465, 286), (64, 286, 475, 282), (64, 282, 474, 287), (65, 265, 460, 253), (65, 253, 461, 264), (65, 264, 465, 261), (65, 261, 464, 265), (66, 262, 458, 251), (66, 251, 460, 265), (66, 265, 464, 259), (66, 259, 462, 262), (67, 264, 461, 252), (67, 252, 459, 263), (67, 263, 463, 260), (67, 260, 465, 264), (68, 340, 502, 345), (68, 345, 500, 278), (68, 278, 471, 276), (68, 276, 473, 340), (69, 272, 462, 259), (69, 259, 464, 271), (69, 271, 468, 267), (69, 267, 466, 272), (70, 270, 465, 260), (70, 260, 546, 273), (70, 273, 467, 268), (70, 268, 469, 270), (71, 273, 546, 258), (71, 258, 462, 272), (71, 272, 466, 266), (71, 266, 467, 273), (72, 276, 471, 274), (72, 274, 470, 275), (72, 275, 472, 277), (72, 277, 473, 276), (73, 278, 500, 344), (73, 344, 501, 280), (73, 280, 470, 274), (73, 274, 471, 278), (74, 341, 503, 343), (74, 343, 502, 340), (74, 340, 473, 277), (74, 277, 472, 341), (75, 280, 501, 342), (75, 342, 503, 341), (75, 341, 472, 275), (75, 275, 470, 280), (76, 331, 497, 337), (76, 337, 496, 294), (76, 294, 480, 291), (76, 291, 481, 331), (77, 286, 465, 270), (77, 270, 469, 288), (77, 288, 477, 284), (77, 284, 475, 286), (78, 289, 468, 271), (78, 547, 287), (78, 287, 474, 285), (78, 285, 476, 289), (79, 288, 469, 269), (79, 269, 468, 289), (79, 289, 476, 283), (79, 283, 477, 288), (80, 293, 478, 290), (80, 290, 479, 292), (80, 292, 481, 291), (80, 291, 480, 293), (81, 332, 498, 336), (81, 336, 497, 331), (81, 331, 481, 292), (81, 292, 479, 332), (82, 333, 499, 335), (82, 335, 498, 332), (82, 332, 479, 290), (82, 290, 478, 333), (83, 294, 496, 334), (83, 334, 499, 333), (83, 333, 478, 293), (83, 293, 480, 294), (84, 300, 466, 267), (84, 267, 468, 281), (84, 281, 485, 302), (84, 302, 484, 300), (85, 281, 468, 269), (85, 269, 469, 279), (85, 279, 483, 303), (85, 303, 485, 281), (86, 298, 467, 266), (86, 266, 466, 300), (86, 300, 484, 304), (86, 304, 482, 298), (87, 279, 548), (87, 548, 298), (87, 298, 482, 305), (87, 305, 483, 279), (668, 760, 721, 587), (512, 665, 726, 593), (512, 593, 725, 595), (512, 595, 759, 670), (512, 670, 760, 665), (513, 565, 708, 559), (513, 559, 707, 564), (513, 564, 703, 15), (513, 15, 704, 565), (514, 563, 710, 561), (514, 561, 709, 566), (90, 314, 439, 210), (90, 552, 225), (90, 225, 491, 318), (90, 318, 488, 314), (91, 225, 552), (91, 212, 440, 224), (91, 224, 490, 319), (91, 319, 491, 225), (92, 224, 440, 211), (92, 211, 441, 223), (92, 223, 489, 320), (92, 320, 490, 224), (93, 223, 441, 213), (93, 213, 439, 314), (93, 314, 488, 321), (93, 321, 489, 223), (94, 322, 436, 203), (94, 203, 435, 241), (94, 241, 495, 326), (94, 326, 492, 322), (95, 324, 434, 205), (95, 205, 437, 239), (95, 239, 493, 327), (95, 327, 494, 324), (96, 241, 435, 202), (96, 202, 434, 324), (96, 324, 494, 328), (96, 328, 495, 241), (97, 239, 437, 204), (97, 204, 436, 322), (97, 322, 492, 329), (97, 329, 493, 239), (98, 330, 476, 285), (98, 285, 474, 297), (98, 297, 499, 334), (98, 334, 496, 330), (99, 297, 474, 282), (99, 282, 475, 296), (99, 296, 498, 335), (99, 335, 499, 297), (100, 296, 475, 284), (100, 284, 477, 295), (100, 295, 497, 336), (100, 336, 498, 296), (101, 295, 477, 283), (101, 283, 476, 330), (101, 330, 496, 337), (101, 337, 497, 295), (102, 339, 484, 302), (102, 302, 485, 301), (102, 301, 503, 342), (102, 342, 501, 339), (103, 301, 485, 303), (103, 303, 483, 299), (103, 299, 502, 343), (103, 343, 503, 301), (104, 338, 482, 304), (104, 304, 484, 339), (104, 339, 501, 344), (104, 344, 500, 338), (105, 299, 483, 305), (105, 305, 482, 338), (105, 338, 500, 345), (105, 345, 502, 299), (106, 140, 398, 139), (106, 139, 507, 350), (106, 350, 504, 346), (106, 346, 394, 140), (107, 137, 400, 136), (107, 136, 506, 351), (107, 351, 507, 139), (107, 139, 398, 137), (108, 134, 396, 133), (108, 133, 505, 352), (108, 352, 506, 136), (108, 136, 400, 134), (109, 130, 394, 346), (109, 346, 504, 353), (109, 353, 505, 133), (109, 133, 396, 130), (110, 354, 401, 135), (110, 135, 397, 149), (110, 149, 511, 358), (110, 358, 508, 354), (111, 356, 528, 141), (111, 526, 147), (111, 147, 509, 359), (111, 359, 510, 356), (112, 149, 397, 132), (112, 132, 528, 356), (112, 356, 510, 360), (112, 360, 511, 149), (113, 147, 526), (113, 138, 401, 354), (113, 354, 508, 361), (113, 361, 509, 147), (514, 566, 705, 12), (514, 12, 706, 563), (523, 566, 709, 560), (523, 560, 708, 565), (523, 565, 704, 14), (523, 14, 705, 566), (720, 759, 667, 590), (524, 555, 705, 14), (524, 14, 704, 698), (524, 698, 779), (524, 779, 555), (525, 557, 703, 554), (525, 554, 706, 697), (118, 373, 424, 179), (118, 179, 423, 255), (118, 255, 516, 374), (118, 374, 518, 373), (119, 372, 454, 242), (119, 242, 424, 373), (119, 373, 518, 375), (119, 375, 517, 372), (120, 370, 457, 246), (120, 246, 454, 372), (120, 372, 517, 376), (120, 376, 515, 370), (121, 255, 423, 193), (121, 543, 457, 370), (121, 370, 515, 377), (121, 377, 516, 255), (122, 378, 454, 246), (122, 246, 457, 245), (122, 245, 522, 382), (122, 382, 519, 378), (123, 379, 456, 247), (123, 247, 455, 243), (123, 243, 521, 383), (123, 383, 520, 379), (124, 245, 457, 248), (124, 248, 456, 379), (124, 379, 520, 384), (124, 384, 522, 245), (125, 243, 455, 249), (125, 249, 454, 378), (125, 378, 544), (125, 544, 243), (114, 696, 557, 525), (89, 533, 557, 696), (533, 698, 704, 15), (533, 15, 703, 557), (89, 600, 698, 533), (778, 540, 555, 695), (534, 574, 712, 569), (534, 569, 711, 573), (534, 573, 706, 554), (534, 554, 703, 574), (537, 17, 700, 23), (537, 23, 699, 18), (537, 18, 775), (537, 775, 17), (538, 19, 702, 21), (538, 21, 701, 16), (526, 111, 141, 399), (526, 399, 138, 113), (144, 527, 404), (527, 143, 404), (141, 528, 395), (528, 132, 395), (529, 347, 1), (529, 0, 347), (138, 530, 401), (530, 135, 401), (405, 531, 145), (531, 402, 145), (532, 408, 152), (409, 532, 152), (538, 16, 405, 155), (538, 155, 409, 19), (539, 16, 701, 22), (539, 22, 700, 17), (183, 535, 150, 406), (535, 184, 407, 150), (360, 536, 511), (536, 358, 511), (539, 17, 402, 531), (539, 531, 405, 16), (540, 697, 706, 12), (540, 12, 705, 555), (598, 697, 540, 778), (167, 416, 664, 584), (541, 18, 699, 20), (541, 20, 702, 19), (541, 19, 409, 153), (541, 153, 406, 18), (542, 181, 425), (180, 542, 425), (543, 121, 193), (543, 58, 248, 457), (544, 378, 519, 385), (243, 544, 385, 521), (545, 190, 519, 382), (381, 545, 382, 522), (258, 546, 463), (546, 260, 463), (547, 78, 271, 464), (547, 464, 261, 64), (548, 279, 469, 268), (298, 548, 268, 467), (549, 208, 433, 196), (207, 549, 196, 432), (550, 440, 212), (438, 550, 212), (227, 551, 232, 447), (551, 228, 448, 232), (552, 438, 212, 91), (552, 90, 210, 438), (553, 217, 430, 199), (215, 553, 199, 426), (412, 590, 719, 585), (412, 567, 720, 590), (411, 592, 725, 593), (411, 591, 724, 592), (411, 594, 723, 591), (411, 593, 726, 594), (410, 669, 762, 666), (410, 596, 761, 669), (410, 591, 723, 596), (410, 666, 724, 591), (393, 668, 761, 596), (393, 665, 760, 668), (393, 594, 726, 665), (393, 596, 723, 594), (392, 667, 759, 595), (392, 666, 762, 667), (392, 592, 724, 666), (392, 595, 725, 592), (391, 694, 772, 688), (391, 609, 771, 694), (391, 606, 733, 609), (391, 688, 731, 606), (390, 20, 699, 599), (390, 556, 776, 20), (390, 602, 728, 556), (390, 599, 729, 602), (389, 23, 700, 558), (389, 599, 699, 23), (389, 603, 729, 599), (389, 558, 777), (388, 21, 776, 556), (388, 597, 701, 21), (388, 604, 727, 597), (388, 556, 728, 604), (387, 605, 732, 618), (387, 617, 731, 605), (387, 613, 735, 617), (387, 618, 736, 613), (386, 693, 771, 609), (386, 611, 773, 693), (386, 608, 734, 611), (386, 609, 733, 608), (369, 692, 773, 611), (369, 612, 774, 692), (369, 607, 732, 612), (369, 611, 734, 607), (368, 691, 774, 612), (368, 688, 772, 691), (368, 605, 731, 688), (368, 612, 732, 605), (367, 781, 642), (367, 641, 738, 616), (367, 637, 748, 641), (367, 642, 747, 637), (366, 608, 733, 620), (366, 619, 734, 608), (366, 616, 738, 619), (366, 620, 737, 616), (365, 606, 731, 617), (365, 620, 733, 606), (365, 614, 737, 620), (365, 617, 735, 614), (364, 607, 734, 619), (364, 618, 732, 607), (364, 615, 736, 618), (364, 619, 738, 615), (363, 686, 769, 681), (363, 633, 767, 686), (363, 631, 744, 633), (363, 681, 746, 631), (362, 614, 735, 627), (362, 626, 737, 614), (362, 622, 741, 626), (362, 627, 739, 622), (313, 615, 738, 625), (313, 628, 780, 615), (313, 623, 740, 628), (313, 625, 742, 623), (312, 613, 780, 628), (312, 627, 735, 613), (312, 621, 739, 627), (312, 628, 740, 621), (311, 629, 744, 631), (311, 630, 743, 629), (311, 632, 745, 630), (311, 631, 746, 632), (310, 685, 767, 633), (310, 635, 768, 685), (310, 629, 743, 635), (310, 633, 744, 629), (309, 684, 770, 682), (309, 681, 769, 684), (309, 632, 746, 681), (309, 682, 745, 632), (308, 683, 768, 635), (308, 682, 770, 683), (308, 630, 745, 682), (308, 635, 743, 630), (307, 678, 764, 672), (307, 649, 763, 678), (307, 646, 753, 649), (307, 672, 754, 646), (306, 625, 738, 641), (306, 643, 742, 625), (306, 639, 750, 643), (306, 641, 748, 639), (177, 626, 741, 644), (177, 642, 781), (177, 640, 747, 642), (177, 644, 749, 640), (176, 624, 742, 643), (176, 644, 741, 624), (176, 638, 749, 644), (176, 643, 750, 638), (175, 645, 751, 648), (175, 647, 752, 645), (175, 646, 754, 647), (175, 648, 753, 646), (174, 677, 765, 673), (174, 672, 764, 677), (174, 647, 754, 672), (174, 673, 752, 647), (173, 676, 766, 674), (173, 673, 765, 676), (173, 645, 752, 673), (173, 674, 751, 645), (172, 675, 763, 649), (172, 674, 766, 675), (172, 648, 751, 674), (172, 649, 753, 648), (171, 622, 739, 655), (171, 636, 741, 622), (171, 657, 758, 636), (171, 655, 757, 657), (170, 624, 741, 636), (170, 634, 742, 624), (170, 658, 756, 634), (170, 636, 758, 658), (169, 621, 740, 653), (169, 655, 739, 621), (169, 659, 757, 655), (169, 653, 755, 659), (168, 782, 634), (168, 653, 782), (168, 660, 755, 653), (168, 634, 756, 660), (167, 569, 712, 661), (167, 584, 785), (166, 785, 584), (166, 583, 713, 571), (165, 570, 713, 583), (165, 582, 714, 570), (164, 572, 714, 582), (164, 661, 712, 572), (669, 761, 722, 588), (163, 640, 749, 671), (163, 652, 747, 640), (163, 675, 766, 652), (163, 671, 763, 675), (162, 637, 747, 652), (162, 651, 748, 637), (162, 676, 765, 651), (162, 652, 766, 676), (161, 639, 748, 651), (161, 650, 750, 639), (161, 677, 764, 650), (161, 651, 765, 677), (160, 638, 750, 650), (160, 671, 749, 638), (160, 678, 763, 671), (160, 650, 764, 678), (159, 657, 757, 680), (159, 656, 758, 657), (159, 683, 770, 656), (159, 680, 768, 683), (158, 658, 758, 656), (158, 654, 756, 658), (158, 684, 769, 654), (158, 656, 770, 684), (129, 659, 755, 679), (129, 680, 757, 659), (129, 685, 768, 680), (129, 679, 767, 685), (128, 660, 756, 654), (128, 679, 755, 660), (128, 686, 767, 679), (128, 654, 769, 686), (127, 22, 701, 690), (127, 610, 700, 22), (127, 691, 772, 610), (127, 690, 774, 691), (126, 597, 727, 689), (126, 690, 701, 597), (126, 692, 774, 690), (126, 689, 773, 692), (117, 601, 730, 687), (117, 689, 727, 601), (117, 693, 773, 689), (117, 687, 771, 693), (116, 558, 700, 610), (116, 687, 730, 777), (116, 694, 771, 687), (116, 610, 772, 694), (115, 601, 727, 695), (115, 600, 730, 601), (779, 115, 695, 555), (114, 525, 697, 598), (114, 602, 729, 696), (114, 598, 728, 602), (89, 603, 730, 600), (89, 696, 729, 603), (88, 604, 728, 598), (88, 695, 727, 604), (88, 778, 695), (88, 598, 778), (18, 406, 156, 775), (775, 156, 402, 17), (776, 702, 20), (21, 702, 776), (777, 558, 116), (777, 730, 603, 389), (613, 736, 780), (780, 736, 615), (781, 737, 626, 177), (781, 367, 616, 737), (782, 623, 742, 634), (653, 740, 623, 782), (783, 561, 710, 568), (567, 709, 561, 783), (784, 571, 713), (711, 571, 784), (721, 760, 670, 759, 720, 589), (785, 166, 571, 711), (785, 711, 569, 167), (786, 564, 707, 576), (574, 703, 564, 786), (698, 600, 115, 779), (787, 905, 1092, 906), (787, 906, 1084, 892), (787, 892, 1083, 898), (787, 898, 1091, 905), (788, 899, 1077, 885), (788, 885, 1076, 895), (788, 895, 1075, 887), (788, 887, 1080, 899), (789, 908, 1089, 894), (789, 894, 1079, 911), (789, 911, 1080, 896), (789, 896, 1083, 908), (790, 907, 1085, 884), (790, 884, 1078, 888), (790, 888, 1079, 894), (790, 894, 1089, 907), (791, 901, 1087, 893), (791, 893, 1076, 885), (791, 885, 1077, 883), (791, 883, 1081, 901), (792, 909, 1090, 913), (792, 913, 1084, 891), (792, 891, 1082, 914), (792, 914, 1086, 909), (793, 888, 1078, 886), (793, 886, 1077, 899), (793, 899, 1080, 911), (793, 911, 1079, 888), (794, 903, 1086, 914), (794, 914, 1082, 897), (794, 897, 1081, 889), (794, 889, 1085, 903), (795, 910, 1088, 902), (795, 902, 1092, 905), (795, 905, 1091, 900), (795, 900, 1087, 910), (796, 889, 1081, 883), (796, 883, 1077, 886), (796, 886, 1078, 884), (796, 884, 1085, 889), (797, 892, 1084, 913), (797, 913, 1090, 904), (797, 904, 1089, 908), (797, 908, 1083, 892), (798, 904, 1090, 909), (798, 909, 1086, 903), (798, 903, 1085, 907), (798, 907, 1089, 904), (799, 900, 1091, 912), (799, 912, 1075, 895), (799, 895, 1076, 893), (799, 893, 1087, 900), (800, 898, 1083, 896), (800, 896, 1080, 887), (800, 887, 1075, 912), (800, 912, 1091, 898), (801, 891, 1084, 906), (801, 906, 1092, 902), (801, 902, 1088, 890), (801, 890, 1082, 891), (802, 897, 1082, 890), (802, 890, 1088, 910), (802, 910, 1087, 901), (802, 901, 1081, 897), (803, 934, 1101, 927), (803, 927, 1095, 918), (803, 918, 1096, 917), (803, 917, 1102, 934), (804, 918, 1095, 919), (804, 919, 1099, 921), (804, 921, 1100, 920), (804, 920, 1096, 918), (805, 933, 1103, 929), (805, 929, 1097, 924), (805, 924, 1098, 923), (805, 923, 1104, 933), (806, 924, 1097, 925), (806, 925, 1093, 916), (806, 916, 1094, 926), (806, 926, 1098, 924), (807, 932, 1101, 915), (807, 915, 1093, 925), (807, 925, 1097, 929), (807, 929, 1103, 932), (808, 917, 1096, 943), (808, 943, 1106, 935), (808, 935, 1105, 942), (808, 942, 1102, 917), (809, 928, 1102, 942), (809, 942, 1105, 939), (809, 939, 1110, 931), (809, 931, 1094, 928), (810, 919, 1095, 927), (810, 927, 1101, 932), (810, 932, 1103, 922), (810, 922, 1099, 919), (811, 921, 1099, 922), (811, 922, 1103, 933), (811, 933, 1104, 930), (811, 930, 1100, 921), (812, 916, 1093, 915), (812, 915, 1101, 934), (812, 934, 1102, 928), (812, 928, 1094, 916), (813, 941, 1108, 937), (813, 937, 1109, 938), (813, 938, 1110, 939), (813, 939, 1105, 941), (814, 936, 1107, 940), (814, 940, 1108, 941), (814, 941, 1105, 935), (814, 935, 1106, 936), (815, 926, 1094, 931), (815, 931, 1110, 938), (815, 938, 1109, 944), (815, 944, 1098, 926), (816, 920, 1100, 945), (816, 945, 1107, 936), (816, 936, 1106, 943), (816, 943, 1096, 920), (817, 923, 1098, 944), (817, 944, 1109, 937), (817, 937, 1108, 946), (817, 946, 1104, 923), (818, 930, 1104, 946), (818, 946, 1108, 940), (818, 940, 1107, 945), (818, 945, 1100, 930), (819, 966, 1119, 959), (819, 959, 1113, 950), (819, 950, 1114, 949), (819, 949, 1120, 966), (820, 950, 1113, 951), (820, 951, 1117, 953), (820, 953, 1118, 952), (820, 952, 1114, 950), (821, 965, 1121, 961), (821, 961, 1115, 956), (821, 956, 1116, 955), (821, 955, 1122, 965), (822, 956, 1115, 957), (822, 957, 1111, 948), (822, 948, 1112, 958), (822, 958, 1116, 956), (823, 964, 1119, 947), (823, 947, 1111, 957), (823, 957, 1115, 961), (823, 961, 1121, 964), (824, 949, 1114, 975), (824, 975, 1124, 967), (824, 967, 1123, 974), (824, 974, 1120, 949), (825, 960, 1120, 974), (825, 974, 1123, 971), (825, 971, 1128, 963), (825, 963, 1112, 960), (826, 951, 1113, 959), (826, 959, 1119, 964), (826, 964, 1121, 954), (826, 954, 1117, 951), (827, 953, 1117, 954), (827, 954, 1121, 965), (827, 965, 1122, 962), (827, 962, 1118, 953), (828, 948, 1111, 947), (828, 947, 1119, 966), (828, 966, 1120, 960), (828, 960, 1112, 948), (829, 973, 1126, 969), (829, 969, 1127, 970), (829, 970, 1128, 971), (829, 971, 1123, 973), (830, 968, 1125, 972), (830, 972, 1126, 973), (830, 973, 1123, 967), (830, 967, 1124, 968), (831, 958, 1112, 963), (831, 963, 1128, 970), (831, 970, 1127, 976), (831, 976, 1116, 958), (832, 952, 1118, 977), (832, 977, 1125, 968), (832, 968, 1124, 975), (832, 975, 1114, 952), (833, 955, 1116, 976), (833, 976, 1127, 969), (833, 969, 1126, 978), (833, 978, 1122, 955), (834, 962, 1122, 978), (834, 978, 1126, 972), (834, 972, 1125, 977), (834, 977, 1118, 962), (835, 1001, 1146, 1002), (835, 1002, 1138, 988), (835, 988, 1137, 994), (835, 994, 1145, 1001), (836, 995, 1131, 981), (836, 981, 1130, 991), (836, 991, 1129, 983), (836, 983, 1134, 995), (837, 1004, 1143, 990), (837, 990, 1133, 1007), (837, 1007, 1134, 992), (837, 992, 1137, 1004), (838, 1003, 1139, 980), (838, 980, 1132, 984), (838, 984, 1133, 990), (838, 990, 1143, 1003), (839, 997, 1141, 989), (839, 989, 1130, 981), (839, 981, 1131, 979), (839, 979, 1135, 997), (840, 1005, 1144, 1009), (840, 1009, 1138, 987), (840, 987, 1136, 1010), (840, 1010, 1140, 1005), (841, 984, 1132, 982), (841, 982, 1131, 995), (841, 995, 1134, 1007), (841, 1007, 1133, 984), (842, 999, 1140, 1010), (842, 1010, 1136, 993), (842, 993, 1135, 985), (842, 985, 1139, 999), (843, 1006, 1142, 998), (843, 998, 1146, 1001), (843, 1001, 1145, 996), (843, 996, 1141, 1006), (844, 985, 1135, 979), (844, 979, 1131, 982), (844, 982, 1132, 980), (844, 980, 1139, 985), (845, 988, 1138, 1009), (845, 1009, 1144, 1000), (845, 1000, 1143, 1004), (845, 1004, 1137, 988), (846, 1000, 1144, 1005), (846, 1005, 1140, 999), (846, 999, 1139, 1003), (846, 1003, 1143, 1000), (847, 996, 1145, 1008), (847, 1008, 1129, 991), (847, 991, 1130, 989), (847, 989, 1141, 996), (848, 994, 1137, 992), (848, 992, 1134, 983), (848, 983, 1129, 1008), (848, 1008, 1145, 994), (849, 987, 1138, 1002), (849, 1002, 1146, 998), (849, 998, 1142, 986), (849, 986, 1136, 987), (850, 993, 1136, 986), (850, 986, 1142, 1006), (850, 1006, 1141, 997), (850, 997, 1135, 993), (851, 1030, 1155, 1023), (851, 1023, 1149, 1014), (851, 1014, 1150, 1013), (851, 1013, 1156, 1030), (852, 1014, 1149, 1015), (852, 1015, 1153, 1017), (852, 1017, 1154, 1016), (852, 1016, 1150, 1014), (853, 1029, 1157, 1025), (853, 1025, 1151, 1020), (853, 1020, 1152, 1019), (853, 1019, 1158, 1029), (854, 1020, 1151, 1021), (854, 1021, 1147, 1012), (854, 1012, 1148, 1022), (854, 1022, 1152, 1020), (855, 1028, 1155, 1011), (855, 1011, 1147, 1021), (855, 1021, 1151, 1025), (855, 1025, 1157, 1028), (856, 1013, 1150, 1039), (856, 1039, 1160, 1031), (856, 1031, 1159, 1038), (856, 1038, 1156, 1013), (857, 1024, 1156, 1038), (857, 1038, 1159, 1035), (857, 1035, 1164, 1027), (857, 1027, 1148, 1024), (858, 1015, 1149, 1023), (858, 1023, 1155, 1028), (858, 1028, 1157, 1018), (858, 1018, 1153, 1015), (859, 1017, 1153, 1018), (859, 1018, 1157, 1029), (859, 1029, 1158, 1026), (859, 1026, 1154, 1017), (860, 1012, 1147, 1011), (860, 1011, 1155, 1030), (860, 1030, 1156, 1024), (860, 1024, 1148, 1012), (861, 1037, 1162, 1033), (861, 1033, 1163, 1034), (861, 1034, 1164, 1035), (861, 1035, 1159, 1037), (862, 1032, 1161, 1036), (862, 1036, 1162, 1037), (862, 1037, 1159, 1031), (862, 1031, 1160, 1032), (863, 1022, 1148, 1027), (863, 1027, 1164, 1034), (863, 1034, 1163, 1040), (863, 1040, 1152, 1022), (864, 1016, 1154, 1041), (864, 1041, 1161, 1032), (864, 1032, 1160, 1039), (864, 1039, 1150, 1016), (865, 1019, 1152, 1040), (865, 1040, 1163, 1033), (865, 1033, 1162, 1042), (865, 1042, 1158, 1019), (866, 1026, 1158, 1042), (866, 1042, 1162, 1036), (866, 1036, 1161, 1041), (866, 1041, 1154, 1026), (867, 1062, 1173, 1055), (867, 1055, 1167, 1046), (867, 1046, 1168, 1045), (867, 1045, 1174, 1062), (868, 1046, 1167, 1047), (868, 1047, 1171, 1049), (868, 1049, 1172, 1048), (868, 1048, 1168, 1046), (869, 1061, 1175, 1057), (869, 1057, 1169, 1052), (869, 1052, 1170, 1051), (869, 1051, 1176, 1061), (870, 1052, 1169, 1053), (870, 1053, 1165, 1044), (870, 1044, 1166, 1054), (870, 1054, 1170, 1052), (871, 1060, 1173, 1043), (871, 1043, 1165, 1053), (871, 1053, 1169, 1057), (871, 1057, 1175, 1060), (872, 1045, 1168, 1071), (872, 1071, 1178, 1063), (872, 1063, 1177, 1070), (872, 1070, 1174, 1045), (873, 1056, 1174, 1070), (873, 1070, 1177, 1067), (873, 1067, 1182, 1059), (873, 1059, 1166, 1056), (874, 1047, 1167, 1055), (874, 1055, 1173, 1060), (874, 1060, 1175, 1050), (874, 1050, 1171, 1047), (875, 1049, 1171, 1050), (875, 1050, 1175, 1061), (875, 1061, 1176, 1058), (875, 1058, 1172, 1049), (876, 1044, 1165, 1043), (876, 1043, 1173, 1062), (876, 1062, 1174, 1056), (876, 1056, 1166, 1044), (877, 1069, 1180, 1065), (877, 1065, 1181, 1066), (877, 1066, 1182, 1067), (877, 1067, 1177, 1069), (878, 1064, 1179, 1068), (878, 1068, 1180, 1069), (878, 1069, 1177, 1063), (878, 1063, 1178, 1064), (879, 1054, 1166, 1059), (879, 1059, 1182, 1066), (879, 1066, 1181, 1072), (879, 1072, 1170, 1054), (880, 1048, 1172, 1073), (880, 1073, 1179, 1064), (880, 1064, 1178, 1071), (880, 1071, 1168, 1048), (881, 1051, 1170, 1072), (881, 1072, 1181, 1065), (881, 1065, 1180, 1074), (881, 1074, 1176, 1051), (882, 1058, 1176, 1074), (882, 1074, 1180, 1068), (882, 1068, 1179, 1073), (882, 1073, 1172, 1058)])
me_cube_070.polygons.foreach_set('material_index', [0, 0, 0, 0, 0, 0, 0, 0, 0, 0, 0, 0, 0, 0, 0, 0, 0, 0, 0, 0, 0, 0, 0, 0, 0, 0, 0, 0, 0, 0, 0, 0, 0, 0, 0, 0, 0, 0, 0, 0, 0, 0, 0, 0, 0, 0, 0, 0, 0, 0, 0, 0, 0, 0, 0, 0, 1, 1, 0, 0, 0, 0, 0, 0, 0, 0, 0, 0, 0, 0, 0, 0, 0, 0, 0, 0, 0, 0, 0, 0, 0, 0, 0, 0, 0, 0, 0, 0, 1, 1, 0, 0, 0, 0, 0, 0, 0, 0, 0, 0, 0, 0, 0, 0, 0, 0, 0, 0, 0, 0, 0, 0, 1, 1, 0, 0, 0, 0, 0, 0, 0, 0, 0, 0, 0, 0, 0, 0, 1, 1, 0, 0, 0, 0, 0, 0, 0, 0, 0, 0, 0, 0, 0, 0, 0, 0, 0, 0, 0, 0, 0, 0, 1, 1, 0, 0, 0, 0, 0, 0, 0, 0, 0, 0, 0, 0, 0, 0, 0, 0, 0, 0, 1, 1, 0, 0, 0, 0, 0, 0, 0, 0, 0, 0, 0, 0, 0, 0, 0, 0, 0, 0, 0, 0, 0, 0, 0, 0, 0, 0, 0, 0, 0, 0, 1, 1, 0, 0, 0, 0, 0, 0, 0, 0, 0, 0, 0, 0, 0, 0, 0, 0, 0, 0, 0, 0, 0, 0, 0, 0, 0, 0, 0, 0, 0, 0, 0, 0, 0, 1, 0, 0, 0, 0, 0, 0, 0, 0, 0, 0, 0, 0, 0, 0, 0, 0, 0, 0, 0, 0, 1, 0, 0, 0, 0, 0, 0, 0, 0, 0, 0, 0, 0, 0, 0, 0, 0, 0, 0, 0, 0, 0, 0, 0, 0, 0, 0, 0, 0, 0, 0, 0, 0, 0, 0, 0, 0, 0, 0, 0, 0, 0, 0, 0, 0, 0, 0, 0, 0, 0, 0, 0, 0, 0, 0, 0, 0, 1, 0, 0, 0, 0, 0, 0, 0, 0, 0, 0, 0, 0, 0, 0, 0, 0, 0, 0, 0, 0, 0, 0, 0, 0, 0, 0, 0, 0, 0, 0, 0, 0, 0, 0, 1, 1, 0, 0, 0, 0, 0, 0, 0, 0, 0, 0, 0, 0, 0, 0, 1, 0, 0, 1, 0, 0, 0, 0, 0, 0, 0, 0, 0, 0, 0, 0, 0, 0, 0, 0, 0, 0, 0, 0, 0, 0, 0, 0, 0, 0, 0, 0, 0, 0, 0, 0, 0, 0, 0, 0, 0, 0, 0, 0, 0, 0, 0, 0, 0, 0, 0, 0, 0, 0, 0, 0, 0, 0, 0, 0, 0, 0, 0, 0, 0, 0, 0, 0, 0, 0, 0, 0, 0, 0, 0, 0, 0, 0, 0, 0, 0, 0, 0, 0, 1, 0, 0, 0, 0, 0, 0, 1, 0, 0, 0, 0, 0, 0, 0, 0, 0, 0, 0, 0, 1, 1, 0, 0, 0, 0, 0, 0, 0, 0, 0, 0, 0, 0, 0, 0, 0, 0, 0, 0, 0, 0, 0, 0, 0, 0, 0, 0, 0, 0, 0, 0, 0, 0, 1, 1, 0, 0, 0, 0, 0, 0, 0, 0, 0, 0, 0, 0, 1, 1, 0, 0, 0, 0, 1, 1, 1, 1, 1, 1, 1, 1, 1, 1, 1, 1, 0, 0, 0, 0, 0, 0, 1, 1, 0, 0, 0, 0, 0, 0, 0, 0, 0, 0, 1, 1, 1, 0, 0, 0, 0, 0, 1, 1, 0, 0, 0, 0, 0, 0, 1, 1, 0, 0, 0, 0, 0, 0, 0, 0, 0, 0, 0, 0, 0, 0, 0, 0, 0, 0, 0, 0, 0, 0, 0, 0, 0, 0, 0, 0, 0, 0, 0, 0, 0, 0, 0, 1, 0, 0, 0, 0, 0, 0, 0, 0, 0, 0, 0, 0, 0, 0, 0, 0, 0, 0, 0, 0, 1, 0, 0, 0, 0, 0, 0, 0, 0, 0, 0, 0, 0, 0, 0, 0, 0, 0, 0, 0, 0, 0, 0, 0, 0, 0, 0, 0, 0, 0, 0, 0, 0, 0, 0, 0, 0, 0, 0, 0, 0, 0, 0, 0, 0, 0, 0, 0, 0, 0, 0, 0, 0, 0, 0, 0, 0, 1, 0, 0, 0, 0, 0, 0, 0, 0, 0, 0, 0, 0, 0, 0, 0, 0, 0, 0, 0, 0, 0, 0, 0, 0, 0, 0, 0, 0, 0, 0, 0, 0, 0, 0, 1, 1, 0, 0, 0, 1, 1, 0, 0, 0, 0, 0, 0, 0, 0, 0, 0, 0, 0, 0, 0, 0, 0, 0, 0, 0, 0, 0, 0, 0, 0, 0, 0, 0, 0, 0, 0, 0, 0, 0, 0, 0, 0, 0, 0, 0, 0, 0, 0, 0, 0, 0, 0, 0, 0, 0, 0, 0, 0, 0, 0, 0, 0, 0, 0, 0, 0, 0, 0, 0, 0, 1, 1, 0, 0, 1, 1, 1, 0, 1, 1, 0, 0, 0, 0, 0, 0, 1, 1, 0, 0, 0, 0, 0, 0, 3, 3, 3, 3, 3, 3, 3, 3, 3, 3, 3, 3, 3, 3, 3, 3, 3, 3, 3, 3, 3, 3, 3, 3, 3, 3, 3, 3, 3, 3, 3, 3, 3, 3, 3, 3, 3, 3, 3, 3, 3, 3, 3, 3, 3, 3, 3, 3, 3, 3, 3, 3, 3, 3, 3, 3, 3, 3, 3, 3, 3, 3, 3, 3, 3, 3, 3, 3, 3, 3, 3, 3, 3, 3, 3, 3, 3, 3, 3, 3, 3, 3, 3, 3, 3, 3, 3, 3, 3, 3, 3, 3, 3, 3, 3, 3, 3, 3, 3, 3, 3, 3, 3, 3, 3, 3, 3, 3, 3, 3, 3, 3, 3, 3, 3, 3, 3, 3, 3, 3, 3, 3, 3, 3, 3, 3, 3, 3, 2, 2, 2, 2, 2, 2, 2, 2, 2, 2, 2, 2, 2, 2, 2, 2, 2, 2, 2, 2, 2, 2, 2, 2, 2, 2, 2, 2, 2, 2, 2, 2, 2, 2, 2, 2, 2, 2, 2, 2, 2, 2, 2, 2, 2, 2, 2, 2, 2, 2, 2, 2, 2, 2, 2, 2, 2, 2, 2, 2, 2, 2, 2, 2, 3, 3, 3, 3, 3, 3, 3, 3, 3, 3, 3, 3, 3, 3, 3, 3, 3, 3, 3, 3, 3, 3, 3, 3, 3, 3, 3, 3, 3, 3, 3, 3, 3, 3, 3, 3, 3, 3, 3, 3, 3, 3, 3, 3, 3, 3, 3, 3, 3, 3, 3, 3, 3, 3, 3, 3, 3, 3, 3, 3, 3, 3, 3, 3, 2, 2, 2, 2, 2, 2, 2, 2, 2, 2, 2, 2, 2, 2, 2, 2, 2, 2, 2, 2, 2, 2, 2, 2, 2, 2, 2, 2, 2, 2, 2, 2, 2, 2, 2, 2, 2, 2, 2, 2, 2, 2, 2, 2, 2, 2, 2, 2, 2, 2, 2, 2, 2, 2, 2, 2, 2, 2, 2, 2, 2, 2, 2, 2, 2, 2, 2, 2, 2, 2, 2, 2, 2, 2, 2, 2, 2, 2, 2, 2, 2, 2, 2, 2, 2, 2, 2, 2, 2, 2, 2, 2, 2, 2, 2, 2, 2, 2, 2, 2, 2, 2, 2, 2, 2, 2, 2, 2, 2, 2, 2, 2, 2, 2, 2, 2, 2, 2, 2, 2, 2, 2, 2, 2, 2, 2, 2, 2])
me_cube_070.materials.append(mat_white)
me_cube_070.materials.append(mat_black)
me_cube_070.materials.append(mat_green)
me_cube_070.materials.append(mat_darkgreen)
me_cube_070.use_remesh_preserve_volume = False
me_cube_070.use_remesh_preserve_attributes = False
me_cube_070.use_mirror_vertex_groups = False
me_cube_070.update()

# ---- objects
ob_plane = bpy.data.objects.new('Plane', me_plane)
ob_birchtree_4 = bpy.data.objects.new('BirchTree_4', me_cube_070)

# ---- transforms, parenting, visibility, modifiers, constraints
ob_plane.location = (0.0, 0.0, 0.0)
ob_plane.lineart.crease_threshold = 0.0
ob_birchtree_4.location = (0.0, 0.0, 0.0)
ob_birchtree_4.lineart.crease_threshold = 0.0

# ---- collection membership
scene.collection.objects.link(ob_plane)
col_collection_1.objects.link(ob_birchtree_4)

# ---- scene / render settings (as saved in the file)
scene.frame_start = 1; scene.frame_end = 250; scene.frame_set(0)
scene.render.engine = 'CYCLES'
scene.render.resolution_x = 1000
scene.render.resolution_y = 1000
scene.render.dither_intensity = 0.0
scene.cycles.samples = 200
scene.cycles.sampling_pattern = 'TABULATED_SOBOL'
scene.cycles.light_sampling_threshold = 0.0
scene.cycles.use_adaptive_sampling = False
scene.cycles.use_light_tree = False
scene.cycles.caustics_reflective = False
scene.cycles.caustics_refractive = False
scene.cycles.blur_glossy = 0.0
scene.cycles.max_bounces = 2
scene.cycles.pixel_filter_type = 'GAUSSIAN'
scene.cycles.sample_clamp_indirect = 0.0
scene.view_settings.view_transform = 'Standard'
bpy.context.view_layer.update()

# ---- added for rendering (the .blend has no active camera): camera
cam_auto = bpy.data.cameras.new('AutoCamera')
cam_auto.lens = 50.0
cam_auto.sensor_width = 36.0
cam_auto.clip_end = 1000.0
ob_auto_camera = bpy.data.objects.new('AutoCamera', cam_auto)
scene.collection.objects.link(ob_auto_camera)
ob_auto_camera.location = (4.37785, -5.20315, 5.45912)
ob_auto_camera.rotation_euler = (1.09748, -7.21219e-08, 0.694738)
scene.camera = ob_auto_camera
bpy.context.view_layer.update()
